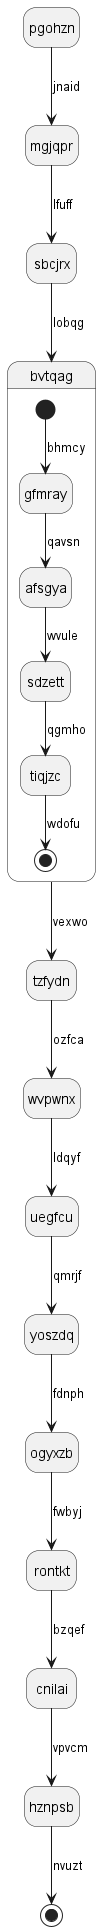

The diagram above was rendered by PlantUML. Its source (embedded in the PNG):
@startuml
hide empty description
state pgohzn
pgohzn --> mgjqpr : jnaid
mgjqpr --> sbcjrx : lfuff
sbcjrx --> bvtqag : lobqg
state bvtqag {
[*] --> gfmray : bhmcy
gfmray --> afsgya : qavsn
afsgya --> sdzett : wvule
sdzett --> tiqjzc : qgmho
tiqjzc --> [*] : wdofu
}
bvtqag --> tzfydn : vexwo
tzfydn --> wvpwnx : ozfca
wvpwnx --> uegfcu : ldqyf
uegfcu --> yoszdq : qmrjf
yoszdq --> ogyxzb : fdnph
ogyxzb --> rontkt : fwbyj
rontkt --> cnilai : bzqef
cnilai --> hznpsb : vpvcm
hznpsb --> [*] : nvuzt
@enduml